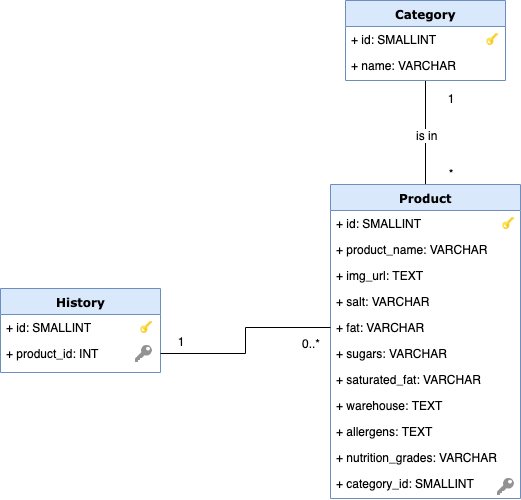

The diagram above was exported from draw.io. Its source (the exported page's mxGraphModel, read from the mxfile embedded in the PNG):
<mxGraphModel dx="1716" dy="678" grid="1" gridSize="10" guides="1" tooltips="1" connect="1" arrows="1" fold="1" page="1" pageScale="1" pageWidth="1100" pageHeight="850" background="#ffffff" math="0" shadow="0">
  <root>
    <mxCell id="0" />
    <mxCell id="1" parent="0" />
    <mxCell id="uyli-iEDlktIERhYl31N-4" style="edgeStyle=orthogonalEdgeStyle;rounded=0;orthogonalLoop=1;jettySize=auto;html=1;entryX=0.5;entryY=0;entryDx=0;entryDy=0;endArrow=none;endFill=0;" parent="1" target="78961159f06e98e8-69" edge="1">
      <mxGeometry relative="1" as="geometry">
        <mxPoint x="285" y="330" as="sourcePoint" />
      </mxGeometry>
    </mxCell>
    <mxCell id="uyli-iEDlktIERhYl31N-8" value="is in" style="text;html=1;resizable=0;points=[];autosize=1;align=left;verticalAlign=top;spacingTop=-4;labelBackgroundColor=#ffffff;" parent="1" vertex="1">
      <mxGeometry x="274" y="377.5" width="40" height="20" as="geometry" />
    </mxCell>
    <mxCell id="78961159f06e98e8-69" value="Product" style="swimlane;html=1;fontStyle=1;align=center;verticalAlign=top;childLayout=stackLayout;horizontal=1;startSize=26;horizontalStack=0;resizeParent=1;resizeLast=0;collapsible=1;marginBottom=0;swimlaneFillColor=#ffffff;rounded=0;shadow=0;comic=0;labelBackgroundColor=none;strokeColor=#6c8ebf;strokeWidth=1;fillColor=#dae8fc;fontFamily=Verdana;fontSize=12;" parent="1" vertex="1">
      <mxGeometry x="190" y="436" width="190" height="314" as="geometry" />
    </mxCell>
    <mxCell id="78961159f06e98e8-70" value="+ id: SMALLINT" style="text;html=1;strokeColor=none;fillColor=none;align=left;verticalAlign=top;spacingLeft=4;spacingRight=4;whiteSpace=wrap;overflow=hidden;rotatable=0;points=[[0,0.5],[1,0.5]];portConstraint=eastwest;" parent="78961159f06e98e8-69" vertex="1">
      <mxGeometry y="26" width="190" height="26" as="geometry" />
    </mxCell>
    <mxCell id="6PAtRRo8gTM8Yhu2G6rV-10" value="+ product_name: VARCHAR" style="text;html=1;strokeColor=none;fillColor=none;align=left;verticalAlign=top;spacingLeft=4;spacingRight=4;whiteSpace=wrap;overflow=hidden;rotatable=0;points=[[0,0.5],[1,0.5]];portConstraint=eastwest;" parent="78961159f06e98e8-69" vertex="1">
      <mxGeometry y="52" width="190" height="26" as="geometry" />
    </mxCell>
    <mxCell id="5dNwPRZchnKFREUTCCDo-5" value="+ img_url: TEXT" style="text;html=1;strokeColor=none;fillColor=none;align=left;verticalAlign=top;spacingLeft=4;spacingRight=4;whiteSpace=wrap;overflow=hidden;rotatable=0;points=[[0,0.5],[1,0.5]];portConstraint=eastwest;" parent="78961159f06e98e8-69" vertex="1">
      <mxGeometry y="78" width="190" height="26" as="geometry" />
    </mxCell>
    <mxCell id="6PAtRRo8gTM8Yhu2G6rV-17" value="+ salt: VARCHAR" style="text;html=1;strokeColor=none;fillColor=none;align=left;verticalAlign=top;spacingLeft=4;spacingRight=4;whiteSpace=wrap;overflow=hidden;rotatable=0;points=[[0,0.5],[1,0.5]];portConstraint=eastwest;" parent="78961159f06e98e8-69" vertex="1">
      <mxGeometry y="104" width="190" height="26" as="geometry" />
    </mxCell>
    <mxCell id="5dNwPRZchnKFREUTCCDo-1" value="+ fat: VARCHAR" style="text;html=1;strokeColor=none;fillColor=none;align=left;verticalAlign=top;spacingLeft=4;spacingRight=4;whiteSpace=wrap;overflow=hidden;rotatable=0;points=[[0,0.5],[1,0.5]];portConstraint=eastwest;" parent="78961159f06e98e8-69" vertex="1">
      <mxGeometry y="130" width="190" height="26" as="geometry" />
    </mxCell>
    <mxCell id="5dNwPRZchnKFREUTCCDo-2" value="+ sugars: VARCHAR" style="text;html=1;strokeColor=none;fillColor=none;align=left;verticalAlign=top;spacingLeft=4;spacingRight=4;whiteSpace=wrap;overflow=hidden;rotatable=0;points=[[0,0.5],[1,0.5]];portConstraint=eastwest;" parent="78961159f06e98e8-69" vertex="1">
      <mxGeometry y="156" width="190" height="26" as="geometry" />
    </mxCell>
    <mxCell id="5dNwPRZchnKFREUTCCDo-3" value="+ saturated_fat: VARCHAR" style="text;html=1;strokeColor=none;fillColor=none;align=left;verticalAlign=top;spacingLeft=4;spacingRight=4;whiteSpace=wrap;overflow=hidden;rotatable=0;points=[[0,0.5],[1,0.5]];portConstraint=eastwest;" parent="78961159f06e98e8-69" vertex="1">
      <mxGeometry y="182" width="190" height="26" as="geometry" />
    </mxCell>
    <mxCell id="5dNwPRZchnKFREUTCCDo-4" value="+ warehouse: TEXT" style="text;html=1;strokeColor=none;fillColor=none;align=left;verticalAlign=top;spacingLeft=4;spacingRight=4;whiteSpace=wrap;overflow=hidden;rotatable=0;points=[[0,0.5],[1,0.5]];portConstraint=eastwest;" parent="78961159f06e98e8-69" vertex="1">
      <mxGeometry y="208" width="190" height="26" as="geometry" />
    </mxCell>
    <mxCell id="5dNwPRZchnKFREUTCCDo-6" value="+ allergens: TEXT" style="text;html=1;strokeColor=none;fillColor=none;align=left;verticalAlign=top;spacingLeft=4;spacingRight=4;whiteSpace=wrap;overflow=hidden;rotatable=0;points=[[0,0.5],[1,0.5]];portConstraint=eastwest;" parent="78961159f06e98e8-69" vertex="1">
      <mxGeometry y="234" width="190" height="26" as="geometry" />
    </mxCell>
    <mxCell id="5dNwPRZchnKFREUTCCDo-7" value="+ nutrition_grades: VARCHAR" style="text;html=1;strokeColor=none;fillColor=none;align=left;verticalAlign=top;spacingLeft=4;spacingRight=4;whiteSpace=wrap;overflow=hidden;rotatable=0;points=[[0,0.5],[1,0.5]];portConstraint=eastwest;" parent="78961159f06e98e8-69" vertex="1">
      <mxGeometry y="260" width="190" height="26" as="geometry" />
    </mxCell>
    <mxCell id="N2xxbr0f3jten3MGNiOW-1" value="+ category_id: SMALLINT" style="text;html=1;strokeColor=none;fillColor=none;align=left;verticalAlign=top;spacingLeft=4;spacingRight=4;whiteSpace=wrap;overflow=hidden;rotatable=0;points=[[0,0.5],[1,0.5]];portConstraint=eastwest;" parent="78961159f06e98e8-69" vertex="1">
      <mxGeometry y="286" width="190" height="26" as="geometry" />
    </mxCell>
    <mxCell id="DexSKJGanED1E879JafV-1" value="History" style="swimlane;html=1;fontStyle=1;align=center;verticalAlign=top;childLayout=stackLayout;horizontal=1;startSize=26;horizontalStack=0;resizeParent=1;resizeLast=0;collapsible=1;marginBottom=0;swimlaneFillColor=#ffffff;rounded=0;shadow=0;comic=0;labelBackgroundColor=none;strokeColor=#6c8ebf;strokeWidth=1;fillColor=#dae8fc;fontFamily=Verdana;fontSize=12;" parent="1" vertex="1">
      <mxGeometry x="-140" y="540" width="160" height="84" as="geometry" />
    </mxCell>
    <mxCell id="DexSKJGanED1E879JafV-2" value="+ id: SMALLINT" style="text;html=1;strokeColor=none;fillColor=none;align=left;verticalAlign=top;spacingLeft=4;spacingRight=4;whiteSpace=wrap;overflow=hidden;rotatable=0;points=[[0,0.5],[1,0.5]];portConstraint=eastwest;" parent="DexSKJGanED1E879JafV-1" vertex="1">
      <mxGeometry y="26" width="160" height="26" as="geometry" />
    </mxCell>
    <mxCell id="DexSKJGanED1E879JafV-3" value="+ product_id: INT" style="text;html=1;strokeColor=none;fillColor=none;align=left;verticalAlign=top;spacingLeft=4;spacingRight=4;whiteSpace=wrap;overflow=hidden;rotatable=0;points=[[0,0.5],[1,0.5]];portConstraint=eastwest;" parent="DexSKJGanED1E879JafV-1" vertex="1">
      <mxGeometry y="52" width="160" height="26" as="geometry" />
    </mxCell>
    <mxCell id="DexSKJGanED1E879JafV-15" style="edgeStyle=orthogonalEdgeStyle;rounded=0;orthogonalLoop=1;jettySize=auto;html=1;exitX=0;exitY=0.5;exitDx=0;exitDy=0;entryX=1;entryY=0.5;entryDx=0;entryDy=0;endArrow=none;endFill=0;" parent="1" source="5dNwPRZchnKFREUTCCDo-1" target="DexSKJGanED1E879JafV-3" edge="1">
      <mxGeometry relative="1" as="geometry" />
    </mxCell>
    <mxCell id="DexSKJGanED1E879JafV-16" value="1" style="text;html=1;strokeColor=none;fillColor=none;align=center;verticalAlign=middle;whiteSpace=wrap;rounded=0;" parent="1" vertex="1">
      <mxGeometry x="20" y="583" width="40" height="20" as="geometry" />
    </mxCell>
    <mxCell id="DexSKJGanED1E879JafV-17" value="0..*" style="text;html=1;strokeColor=none;fillColor=none;align=center;verticalAlign=middle;whiteSpace=wrap;rounded=0;" parent="1" vertex="1">
      <mxGeometry x="150" y="585" width="40" height="20" as="geometry" />
    </mxCell>
    <mxCell id="uyli-iEDlktIERhYl31N-1" value="Category" style="swimlane;html=1;fontStyle=1;align=center;verticalAlign=top;childLayout=stackLayout;horizontal=1;startSize=26;horizontalStack=0;resizeParent=1;resizeLast=0;collapsible=1;marginBottom=0;swimlaneFillColor=#ffffff;rounded=0;shadow=0;comic=0;labelBackgroundColor=none;strokeColor=#6c8ebf;strokeWidth=1;fillColor=#dae8fc;fontFamily=Verdana;fontSize=12;" parent="1" vertex="1">
      <mxGeometry x="205" y="252" width="160" height="80" as="geometry" />
    </mxCell>
    <mxCell id="uyli-iEDlktIERhYl31N-2" value="+ id: SMALLINT" style="text;html=1;strokeColor=none;fillColor=none;align=left;verticalAlign=top;spacingLeft=4;spacingRight=4;whiteSpace=wrap;overflow=hidden;rotatable=0;points=[[0,0.5],[1,0.5]];portConstraint=eastwest;" parent="uyli-iEDlktIERhYl31N-1" vertex="1">
      <mxGeometry y="26" width="160" height="26" as="geometry" />
    </mxCell>
    <mxCell id="uyli-iEDlktIERhYl31N-3" value="+ name: VARCHAR" style="text;html=1;strokeColor=none;fillColor=none;align=left;verticalAlign=top;spacingLeft=4;spacingRight=4;whiteSpace=wrap;overflow=hidden;rotatable=0;points=[[0,0.5],[1,0.5]];portConstraint=eastwest;" parent="uyli-iEDlktIERhYl31N-1" vertex="1">
      <mxGeometry y="52" width="160" height="26" as="geometry" />
    </mxCell>
    <mxCell id="uyli-iEDlktIERhYl31N-6" value="1" style="text;html=1;strokeColor=none;fillColor=none;align=center;verticalAlign=middle;whiteSpace=wrap;rounded=0;" parent="1" vertex="1">
      <mxGeometry x="290" y="340" width="40" height="20" as="geometry" />
    </mxCell>
    <mxCell id="uyli-iEDlktIERhYl31N-7" value="*" style="text;html=1;strokeColor=none;fillColor=none;align=center;verticalAlign=middle;whiteSpace=wrap;rounded=0;" parent="1" vertex="1">
      <mxGeometry x="290" y="415" width="40" height="20" as="geometry" />
    </mxCell>
    <mxCell id="1kEgjFIaoo-KTAi6O_fN-1" value="" style="shape=image;html=1;verticalAlign=top;verticalLabelPosition=bottom;labelBackgroundColor=#ffffff;imageAspect=0;aspect=fixed;image=https://cdn0.iconfinder.com/data/icons/kameleon-free-pack/110/Key-128.png" vertex="1" parent="1">
      <mxGeometry x="358" y="465" width="20" height="20" as="geometry" />
    </mxCell>
    <mxCell id="1kEgjFIaoo-KTAi6O_fN-3" value="" style="shape=image;html=1;verticalAlign=top;verticalLabelPosition=bottom;labelBackgroundColor=#ffffff;imageAspect=0;aspect=fixed;image=https://cdn0.iconfinder.com/data/icons/kameleon-free-pack/110/Key-128.png" vertex="1" parent="1">
      <mxGeometry x="-4" y="569" width="20" height="20" as="geometry" />
    </mxCell>
    <mxCell id="1kEgjFIaoo-KTAi6O_fN-4" value="" style="shape=image;html=1;verticalAlign=top;verticalLabelPosition=bottom;labelBackgroundColor=#ffffff;imageAspect=0;aspect=fixed;image=https://cdn0.iconfinder.com/data/icons/kameleon-free-pack/110/Key-128.png" vertex="1" parent="1">
      <mxGeometry x="342" y="281" width="20" height="20" as="geometry" />
    </mxCell>
    <mxCell id="1kEgjFIaoo-KTAi6O_fN-5" value="" style="shape=image;html=1;verticalAlign=top;verticalLabelPosition=bottom;labelBackgroundColor=#ffffff;imageAspect=0;aspect=fixed;image=https://cdn1.iconfinder.com/data/icons/hawcons/32/699371-icon-24-key-128.png" vertex="1" parent="1">
      <mxGeometry x="355" y="728" width="20" height="20" as="geometry" />
    </mxCell>
    <mxCell id="1kEgjFIaoo-KTAi6O_fN-6" value="" style="shape=image;html=1;verticalAlign=top;verticalLabelPosition=bottom;labelBackgroundColor=#ffffff;imageAspect=0;aspect=fixed;image=https://cdn1.iconfinder.com/data/icons/hawcons/32/699371-icon-24-key-128.png" vertex="1" parent="1">
      <mxGeometry x="-7" y="595" width="20" height="20" as="geometry" />
    </mxCell>
  </root>
</mxGraphModel>